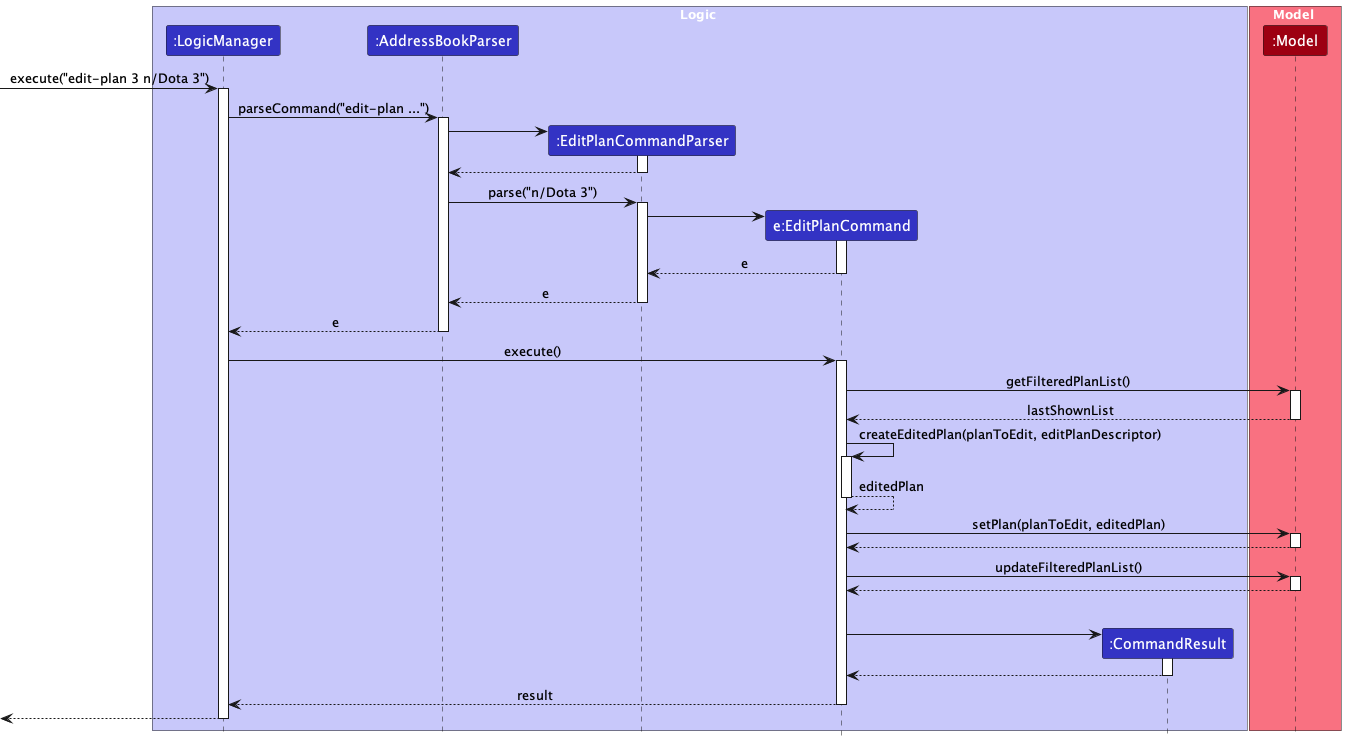

The diagram above was rendered by PlantUML. Its source (embedded in the PNG):
@startuml
!include style.puml
skinparam ArrowFontStyle plain

box Logic LOGIC_COLOR_T1
participant ":LogicManager" as LogicManager LOGIC_COLOR
participant ":AddressBookParser" as AddressBookParser LOGIC_COLOR
participant ":EditPlanCommandParser" as EditPlanCommandParser LOGIC_COLOR
participant "e:EditPlanCommand" as EditPlanCommand LOGIC_COLOR
participant ":CommandResult" as CommandResult LOGIC_COLOR
end box

box Model MODEL_COLOR_T1
participant ":Model" as Model MODEL_COLOR
end box
[-> LogicManager : execute("edit-plan 3 n/Dota 3")
activate LogicManager

LogicManager -> AddressBookParser : parseCommand("edit-plan ...")
activate AddressBookParser

create EditPlanCommandParser
AddressBookParser -> EditPlanCommandParser
activate EditPlanCommandParser

EditPlanCommandParser --> AddressBookParser
deactivate EditPlanCommandParser

AddressBookParser -> EditPlanCommandParser : parse("n/Dota 3")
activate EditPlanCommandParser

create EditPlanCommand
EditPlanCommandParser -> EditPlanCommand
activate EditPlanCommand

EditPlanCommand --> EditPlanCommandParser : e
deactivate EditPlanCommand

EditPlanCommandParser --> AddressBookParser : e
deactivate EditPlanCommandParser

AddressBookParser --> LogicManager : e
deactivate AddressBookParser

LogicManager -> EditPlanCommand : execute()
activate EditPlanCommand


EditPlanCommand -> Model : getFilteredPlanList()
activate Model

Model --> EditPlanCommand : lastShownList
deactivate Model

EditPlanCommand -> EditPlanCommand: createEditedPlan(planToEdit, editPlanDescriptor)
activate EditPlanCommand
EditPlanCommand --> EditPlanCommand: editedPlan
deactivate EditPlanCommand

EditPlanCommand -> Model : setPlan(planToEdit, editedPlan)
activate Model

Model --> EditPlanCommand
deactivate Model

EditPlanCommand -> Model : updateFilteredPlanList()
activate Model

Model --> EditPlanCommand
deactivate Model

EditPlanCommand -[hidden]-> LogicManager : result

create CommandResult
EditPlanCommand -> CommandResult
activate CommandResult

CommandResult --> EditPlanCommand
deactivate CommandResult

EditPlanCommand --> LogicManager : result
deactivate EditPlanCommand

[<--LogicManager
deactivate LogicManager
@enduml